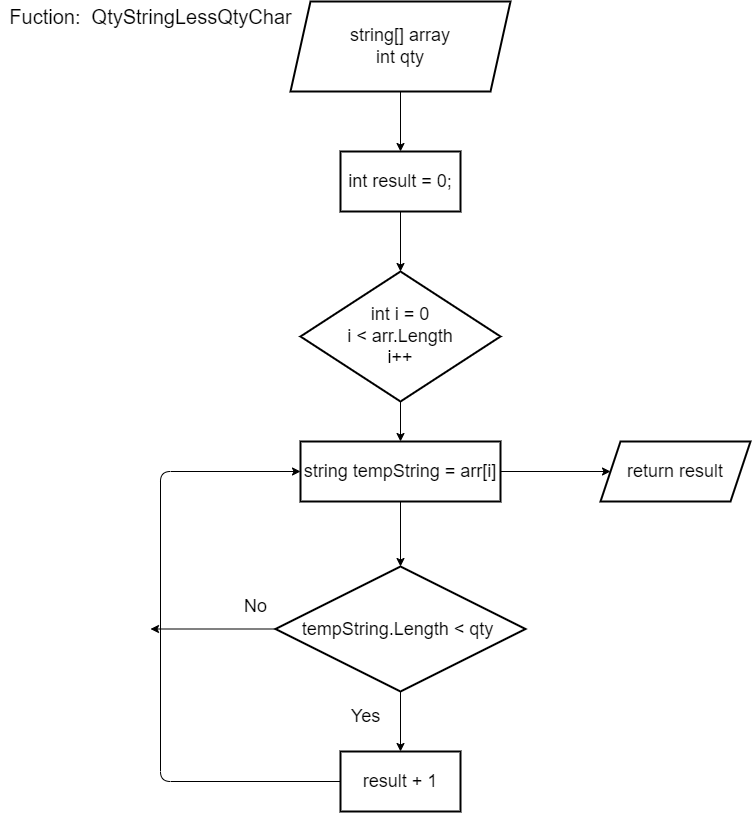

The diagram above was exported from draw.io. Its source (the exported page's mxGraphModel, read from the mxfile embedded in the PNG):
<mxGraphModel dx="664" dy="367" grid="1" gridSize="10" guides="1" tooltips="1" connect="1" arrows="1" fold="1" page="1" pageScale="1" pageWidth="827" pageHeight="1169" background="#FFFFFF" math="0" shadow="0">
  <root>
    <mxCell id="0" />
    <mxCell id="1" parent="0" />
    <mxCell id="6" style="edgeStyle=none;html=1;entryX=0.5;entryY=0;entryDx=0;entryDy=0;fontSize=18;fontColor=#000000;strokeColor=#000000;" parent="1" source="3" target="5" edge="1">
      <mxGeometry relative="1" as="geometry" />
    </mxCell>
    <mxCell id="3" value="string[] array&lt;br&gt;int qty" style="shape=parallelogram;perimeter=parallelogramPerimeter;whiteSpace=wrap;html=1;fixedSize=1;fontSize=18;fontColor=#000000;strokeColor=#000000;strokeWidth=2;fillColor=#FFFFFF;gradientColor=none;" parent="1" vertex="1">
      <mxGeometry x="290" y="20" width="220" height="90" as="geometry" />
    </mxCell>
    <mxCell id="4" value="Fuction:&amp;nbsp;&amp;nbsp;QtyStringLessQtyChar" style="text;html=1;align=center;verticalAlign=middle;resizable=0;points=[];autosize=1;strokeColor=none;fillColor=none;fontSize=20;fontColor=#000000;" parent="1" vertex="1">
      <mxGeometry y="20" width="300" height="30" as="geometry" />
    </mxCell>
    <mxCell id="8" style="edgeStyle=none;html=1;entryX=0.5;entryY=0;entryDx=0;entryDy=0;fontSize=18;fontColor=#000000;strokeColor=#000000;" parent="1" source="5" target="7" edge="1">
      <mxGeometry relative="1" as="geometry" />
    </mxCell>
    <mxCell id="5" value="int result = 0;" style="whiteSpace=wrap;html=1;fontSize=18;fontColor=#000000;strokeColor=#000000;strokeWidth=2;fillColor=#FFFFFF;gradientColor=none;" parent="1" vertex="1">
      <mxGeometry x="340" y="170" width="120" height="60" as="geometry" />
    </mxCell>
    <mxCell id="11" style="edgeStyle=none;html=1;fontSize=18;fontColor=#000000;strokeColor=#000000;" parent="1" source="7" edge="1">
      <mxGeometry relative="1" as="geometry">
        <mxPoint x="400" y="459.9999999999999" as="targetPoint" />
      </mxGeometry>
    </mxCell>
    <mxCell id="7" value="int i = 0&lt;br&gt;i &amp;lt; arr.Length&lt;br&gt;i++" style="rhombus;whiteSpace=wrap;html=1;fontSize=18;fontColor=#000000;strokeColor=#000000;strokeWidth=2;fillColor=#FFFFFF;gradientColor=none;" parent="1" vertex="1">
      <mxGeometry x="300" y="290" width="200" height="130" as="geometry" />
    </mxCell>
    <mxCell id="13" style="edgeStyle=none;html=1;entryX=0.5;entryY=0;entryDx=0;entryDy=0;fontSize=18;fontColor=#FFFFFF;strokeColor=#000000;" parent="1" source="10" target="12" edge="1">
      <mxGeometry relative="1" as="geometry" />
    </mxCell>
    <mxCell id="21" style="edgeStyle=none;html=1;entryX=0;entryY=0.5;entryDx=0;entryDy=0;fontSize=18;fontColor=#000000;strokeColor=#000000;" parent="1" source="10" target="20" edge="1">
      <mxGeometry relative="1" as="geometry" />
    </mxCell>
    <mxCell id="10" value="string tempString = arr[i]" style="whiteSpace=wrap;html=1;fontSize=18;fontColor=#000000;strokeColor=#000000;strokeWidth=2;fillColor=#FFFFFF;gradientColor=none;" parent="1" vertex="1">
      <mxGeometry x="300" y="460" width="200" height="60" as="geometry" />
    </mxCell>
    <mxCell id="15" style="edgeStyle=none;html=1;entryX=0.5;entryY=0;entryDx=0;entryDy=0;fontSize=18;fontColor=#000000;strokeColor=#000000;" parent="1" source="12" target="14" edge="1">
      <mxGeometry relative="1" as="geometry" />
    </mxCell>
    <mxCell id="17" style="edgeStyle=none;html=1;fontSize=18;fontColor=#000000;strokeColor=#000000;" parent="1" source="12" edge="1">
      <mxGeometry relative="1" as="geometry">
        <mxPoint x="150" y="647.5" as="targetPoint" />
      </mxGeometry>
    </mxCell>
    <mxCell id="12" value="&lt;font color=&quot;#000000&quot;&gt;tempString.Length &amp;lt; qty&amp;nbsp;&lt;/font&gt;" style="rhombus;whiteSpace=wrap;html=1;fontSize=18;fontColor=#FFFFFF;strokeColor=#000000;strokeWidth=2;fillColor=#FFFFFF;gradientColor=none;" parent="1" vertex="1">
      <mxGeometry x="275" y="585" width="250" height="125" as="geometry" />
    </mxCell>
    <mxCell id="16" style="edgeStyle=none;html=1;fontSize=18;fontColor=#000000;strokeColor=#000000;entryX=0;entryY=0.5;entryDx=0;entryDy=0;" parent="1" source="14" target="10" edge="1">
      <mxGeometry relative="1" as="geometry">
        <mxPoint x="130" y="800" as="targetPoint" />
        <Array as="points">
          <mxPoint x="160" y="800" />
          <mxPoint x="160" y="490" />
        </Array>
      </mxGeometry>
    </mxCell>
    <mxCell id="14" value="result + 1" style="whiteSpace=wrap;html=1;fontSize=18;fontColor=#000000;strokeColor=#000000;strokeWidth=2;fillColor=#FFFFFF;gradientColor=none;" parent="1" vertex="1">
      <mxGeometry x="340" y="770" width="120" height="60" as="geometry" />
    </mxCell>
    <mxCell id="18" value="Yes" style="text;html=1;align=center;verticalAlign=middle;resizable=0;points=[];autosize=1;strokeColor=none;fillColor=none;fontSize=18;fontColor=#000000;" parent="1" vertex="1">
      <mxGeometry x="340" y="720" width="50" height="30" as="geometry" />
    </mxCell>
    <mxCell id="19" value="No" style="text;html=1;align=center;verticalAlign=middle;resizable=0;points=[];autosize=1;strokeColor=none;fillColor=none;fontSize=18;fontColor=#000000;" parent="1" vertex="1">
      <mxGeometry x="235" y="610" width="40" height="30" as="geometry" />
    </mxCell>
    <mxCell id="20" value="return result" style="shape=parallelogram;perimeter=parallelogramPerimeter;whiteSpace=wrap;html=1;fixedSize=1;fontSize=18;fontColor=#000000;strokeColor=#000000;strokeWidth=2;fillColor=#FFFFFF;gradientColor=none;" parent="1" vertex="1">
      <mxGeometry x="600" y="460" width="150" height="60" as="geometry" />
    </mxCell>
  </root>
</mxGraphModel>